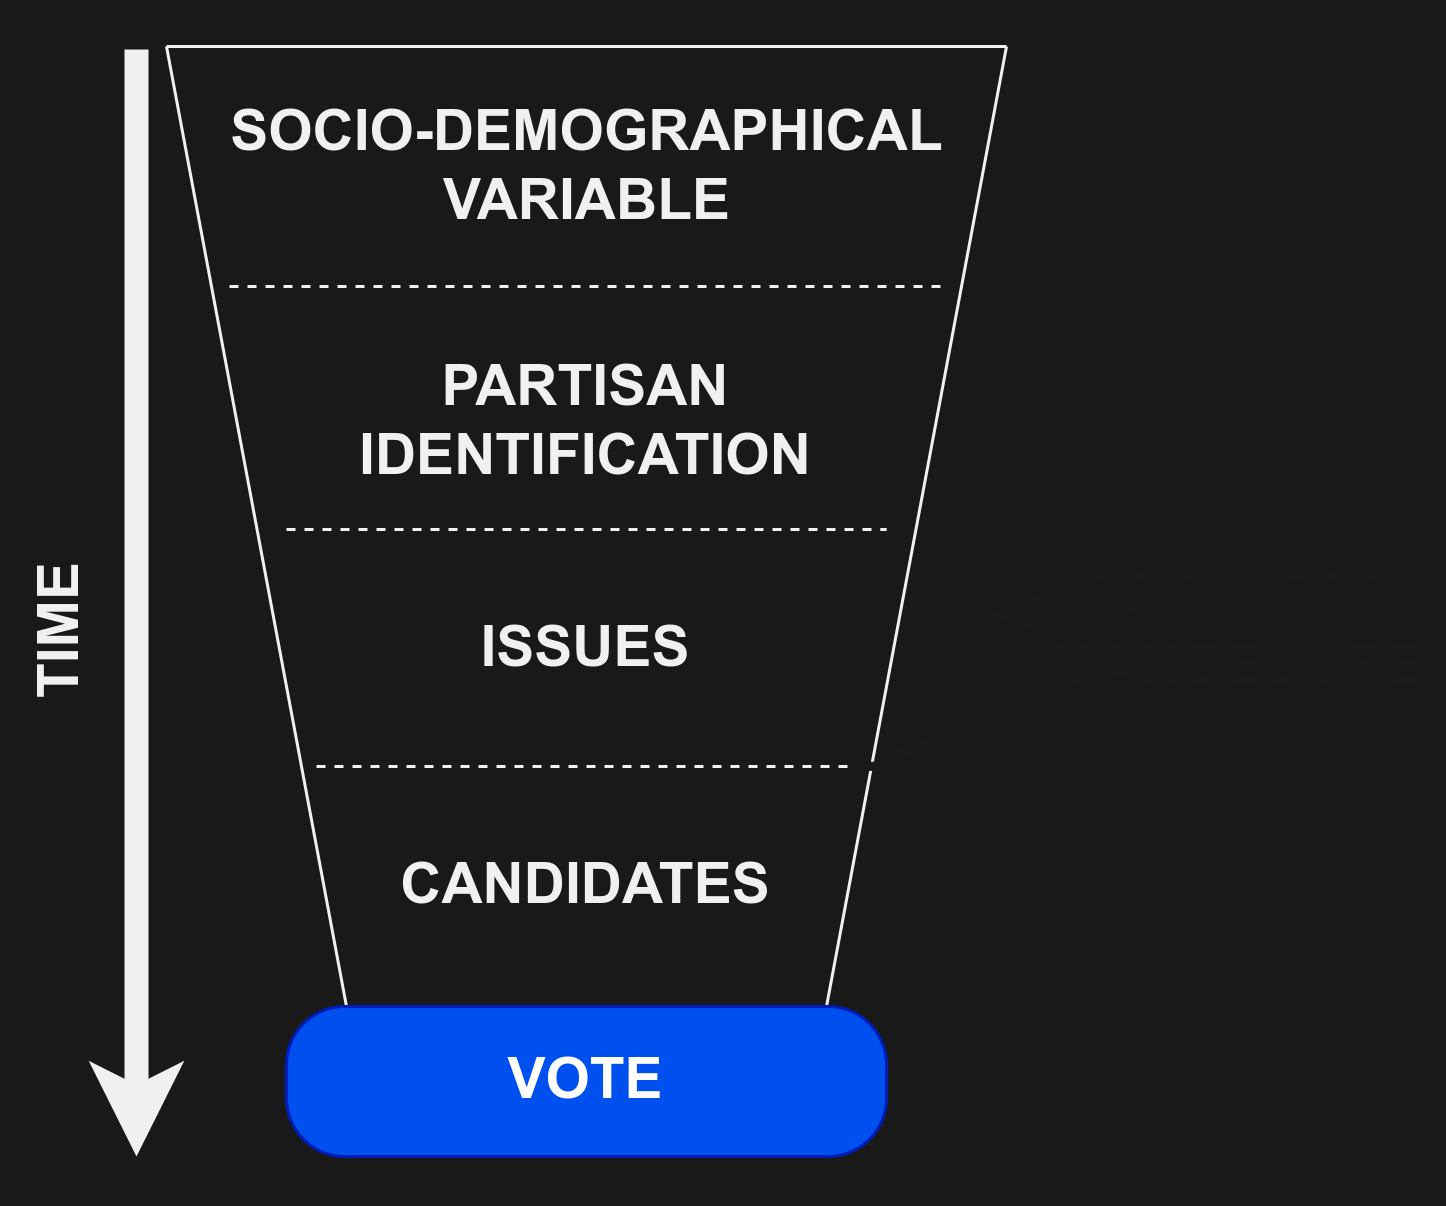

The diagram above was exported from draw.io. Its source (the exported page's mxGraphModel, read from the mxfile embedded in the PNG):
<mxGraphModel dx="1562" dy="1018" grid="1" gridSize="10" guides="1" tooltips="1" connect="1" arrows="1" fold="1" page="1" pageScale="1" pageWidth="1169" pageHeight="827" background="#191919" math="0" shadow="0">
  <root>
    <mxCell id="0" />
    <mxCell id="1" parent="0" />
    <mxCell id="uhU71EUJeC_4Zewi4tOC-1" value="" style="group" parent="1" vertex="1" connectable="0">
      <mxGeometry x="310" y="40" width="340" height="370" as="geometry" />
    </mxCell>
    <mxCell id="t4sY1yO-1UxVWmj4N-BN-17" value="" style="endArrow=classic;html=1;rounded=0;fontStyle=1;strokeWidth=8;" parent="uhU71EUJeC_4Zewi4tOC-1" edge="1">
      <mxGeometry width="50" height="50" relative="1" as="geometry">
        <mxPoint x="40" y="1" as="sourcePoint" />
        <mxPoint x="40" y="370" as="targetPoint" />
      </mxGeometry>
    </mxCell>
    <mxCell id="t4sY1yO-1UxVWmj4N-BN-18" value="TIME" style="text;html=1;align=center;verticalAlign=middle;whiteSpace=wrap;rounded=0;rotation=-90;fontSize=19;fontStyle=1" parent="uhU71EUJeC_4Zewi4tOC-1" vertex="1">
      <mxGeometry x="-90" y="180" width="210" height="30" as="geometry" />
    </mxCell>
    <mxCell id="t4sY1yO-1UxVWmj4N-BN-4" value="" style="endArrow=none;html=1;rounded=0;" parent="uhU71EUJeC_4Zewi4tOC-1" edge="1">
      <mxGeometry width="50" height="50" relative="1" as="geometry">
        <mxPoint x="330" as="sourcePoint" />
        <mxPoint x="270" y="320" as="targetPoint" />
      </mxGeometry>
    </mxCell>
    <mxCell id="t4sY1yO-1UxVWmj4N-BN-5" value="" style="endArrow=none;html=1;rounded=0;" parent="uhU71EUJeC_4Zewi4tOC-1" edge="1">
      <mxGeometry width="50" height="50" relative="1" as="geometry">
        <mxPoint x="50" as="sourcePoint" />
        <mxPoint x="110" y="320" as="targetPoint" />
      </mxGeometry>
    </mxCell>
    <mxCell id="t4sY1yO-1UxVWmj4N-BN-6" value="" style="endArrow=none;html=1;rounded=0;" parent="uhU71EUJeC_4Zewi4tOC-1" edge="1">
      <mxGeometry width="50" height="50" relative="1" as="geometry">
        <mxPoint x="50" as="sourcePoint" />
        <mxPoint x="330" as="targetPoint" />
      </mxGeometry>
    </mxCell>
    <mxCell id="t4sY1yO-1UxVWmj4N-BN-9" value="" style="endArrow=none;dashed=1;html=1;rounded=0;" parent="uhU71EUJeC_4Zewi4tOC-1" edge="1">
      <mxGeometry width="50" height="50" relative="1" as="geometry">
        <mxPoint x="71" y="80" as="sourcePoint" />
        <mxPoint x="311" y="80" as="targetPoint" />
      </mxGeometry>
    </mxCell>
    <mxCell id="t4sY1yO-1UxVWmj4N-BN-10" value="" style="endArrow=none;dashed=1;html=1;rounded=0;" parent="uhU71EUJeC_4Zewi4tOC-1" edge="1">
      <mxGeometry width="50" height="50" relative="1" as="geometry">
        <mxPoint x="90" y="161" as="sourcePoint" />
        <mxPoint x="290" y="161" as="targetPoint" />
      </mxGeometry>
    </mxCell>
    <mxCell id="t4sY1yO-1UxVWmj4N-BN-11" value="SOCIO-DEMOGRAPHICAL VARIABLE" style="text;html=1;align=center;verticalAlign=middle;whiteSpace=wrap;rounded=0;rotation=0;fontSize=19;fontStyle=1" parent="uhU71EUJeC_4Zewi4tOC-1" vertex="1">
      <mxGeometry x="62.5" y="25" width="255" height="30" as="geometry" />
    </mxCell>
    <mxCell id="t4sY1yO-1UxVWmj4N-BN-12" value="PARTISAN IDENTIFICATION" style="text;html=1;align=center;verticalAlign=middle;whiteSpace=wrap;rounded=0;rotation=0;fontSize=19;fontStyle=1" parent="uhU71EUJeC_4Zewi4tOC-1" vertex="1">
      <mxGeometry x="85" y="110" width="210" height="30" as="geometry" />
    </mxCell>
    <mxCell id="t4sY1yO-1UxVWmj4N-BN-15" value="&lt;font&gt;ISSUES&lt;/font&gt;" style="text;html=1;align=center;verticalAlign=middle;whiteSpace=wrap;rounded=0;rotation=0;fontSize=19;fontStyle=1;fontColor=default;" parent="uhU71EUJeC_4Zewi4tOC-1" vertex="1">
      <mxGeometry x="85" y="186" width="210" height="30" as="geometry" />
    </mxCell>
    <mxCell id="t4sY1yO-1UxVWmj4N-BN-16" value="" style="endArrow=none;dashed=1;html=1;rounded=0;" parent="uhU71EUJeC_4Zewi4tOC-1" edge="1">
      <mxGeometry width="50" height="50" relative="1" as="geometry">
        <mxPoint x="100" y="240" as="sourcePoint" />
        <mxPoint x="280" y="240" as="targetPoint" />
      </mxGeometry>
    </mxCell>
    <mxCell id="t4sY1yO-1UxVWmj4N-BN-19" value="&lt;font&gt;CANDIDATES&lt;/font&gt;" style="text;html=1;align=center;verticalAlign=middle;whiteSpace=wrap;rounded=0;rotation=0;fontSize=19;fontStyle=1;fontColor=default;" parent="uhU71EUJeC_4Zewi4tOC-1" vertex="1">
      <mxGeometry x="85" y="265" width="210" height="30" as="geometry" />
    </mxCell>
    <mxCell id="t4sY1yO-1UxVWmj4N-BN-20" value="" style="endArrow=none;html=1;rounded=0;" parent="uhU71EUJeC_4Zewi4tOC-1" edge="1">
      <mxGeometry width="50" height="50" relative="1" as="geometry">
        <mxPoint x="110" y="320" as="sourcePoint" />
        <mxPoint x="270" y="320" as="targetPoint" />
      </mxGeometry>
    </mxCell>
    <mxCell id="t4sY1yO-1UxVWmj4N-BN-21" value="VOTE" style="text;html=1;align=center;verticalAlign=middle;whiteSpace=wrap;rounded=1;rotation=0;fontSize=19;fontStyle=1;fillColor=#0050ef;fontColor=#ffffff;strokeColor=#001DBC;arcSize=39;" parent="uhU71EUJeC_4Zewi4tOC-1" vertex="1">
      <mxGeometry x="90" y="320" width="200" height="50" as="geometry" />
    </mxCell>
    <mxCell id="uhU71EUJeC_4Zewi4tOC-3" value="" style="curved=1;endArrow=classic;html=1;rounded=0;strokeWidth=3;fillColor=#f0a30a;strokeColor=#191919;" parent="uhU71EUJeC_4Zewi4tOC-1" edge="1">
      <mxGeometry width="50" height="50" relative="1" as="geometry">
        <mxPoint x="280" y="240" as="sourcePoint" />
        <mxPoint x="340" y="190" as="targetPoint" />
        <Array as="points">
          <mxPoint x="340" y="240" />
          <mxPoint x="310" y="190" />
        </Array>
      </mxGeometry>
    </mxCell>
    <mxCell id="TVggu80zzmdUuUD22RuS-1" value="" style="curved=1;endArrow=classic;html=1;rounded=0;fontColor=#000000;strokeWidth=3;strokeColor=#1A1A1A;" parent="1" edge="1">
      <mxGeometry width="50" height="50" relative="1" as="geometry">
        <mxPoint x="600" y="277" as="sourcePoint" />
        <mxPoint x="659" y="227" as="targetPoint" />
        <Array as="points">
          <mxPoint x="630" y="270" />
          <mxPoint x="620" y="230" />
        </Array>
      </mxGeometry>
    </mxCell>
    <mxCell id="TVggu80zzmdUuUD22RuS-2" value="ROOM FOR MANOEUVRE" style="text;html=1;align=center;verticalAlign=middle;whiteSpace=wrap;rounded=0;rotation=0;fontSize=19;fontStyle=1;fontColor=#1A1A1A;" parent="1" vertex="1">
      <mxGeometry x="652" y="220" width="130" height="30" as="geometry" />
    </mxCell>
  </root>
</mxGraphModel>